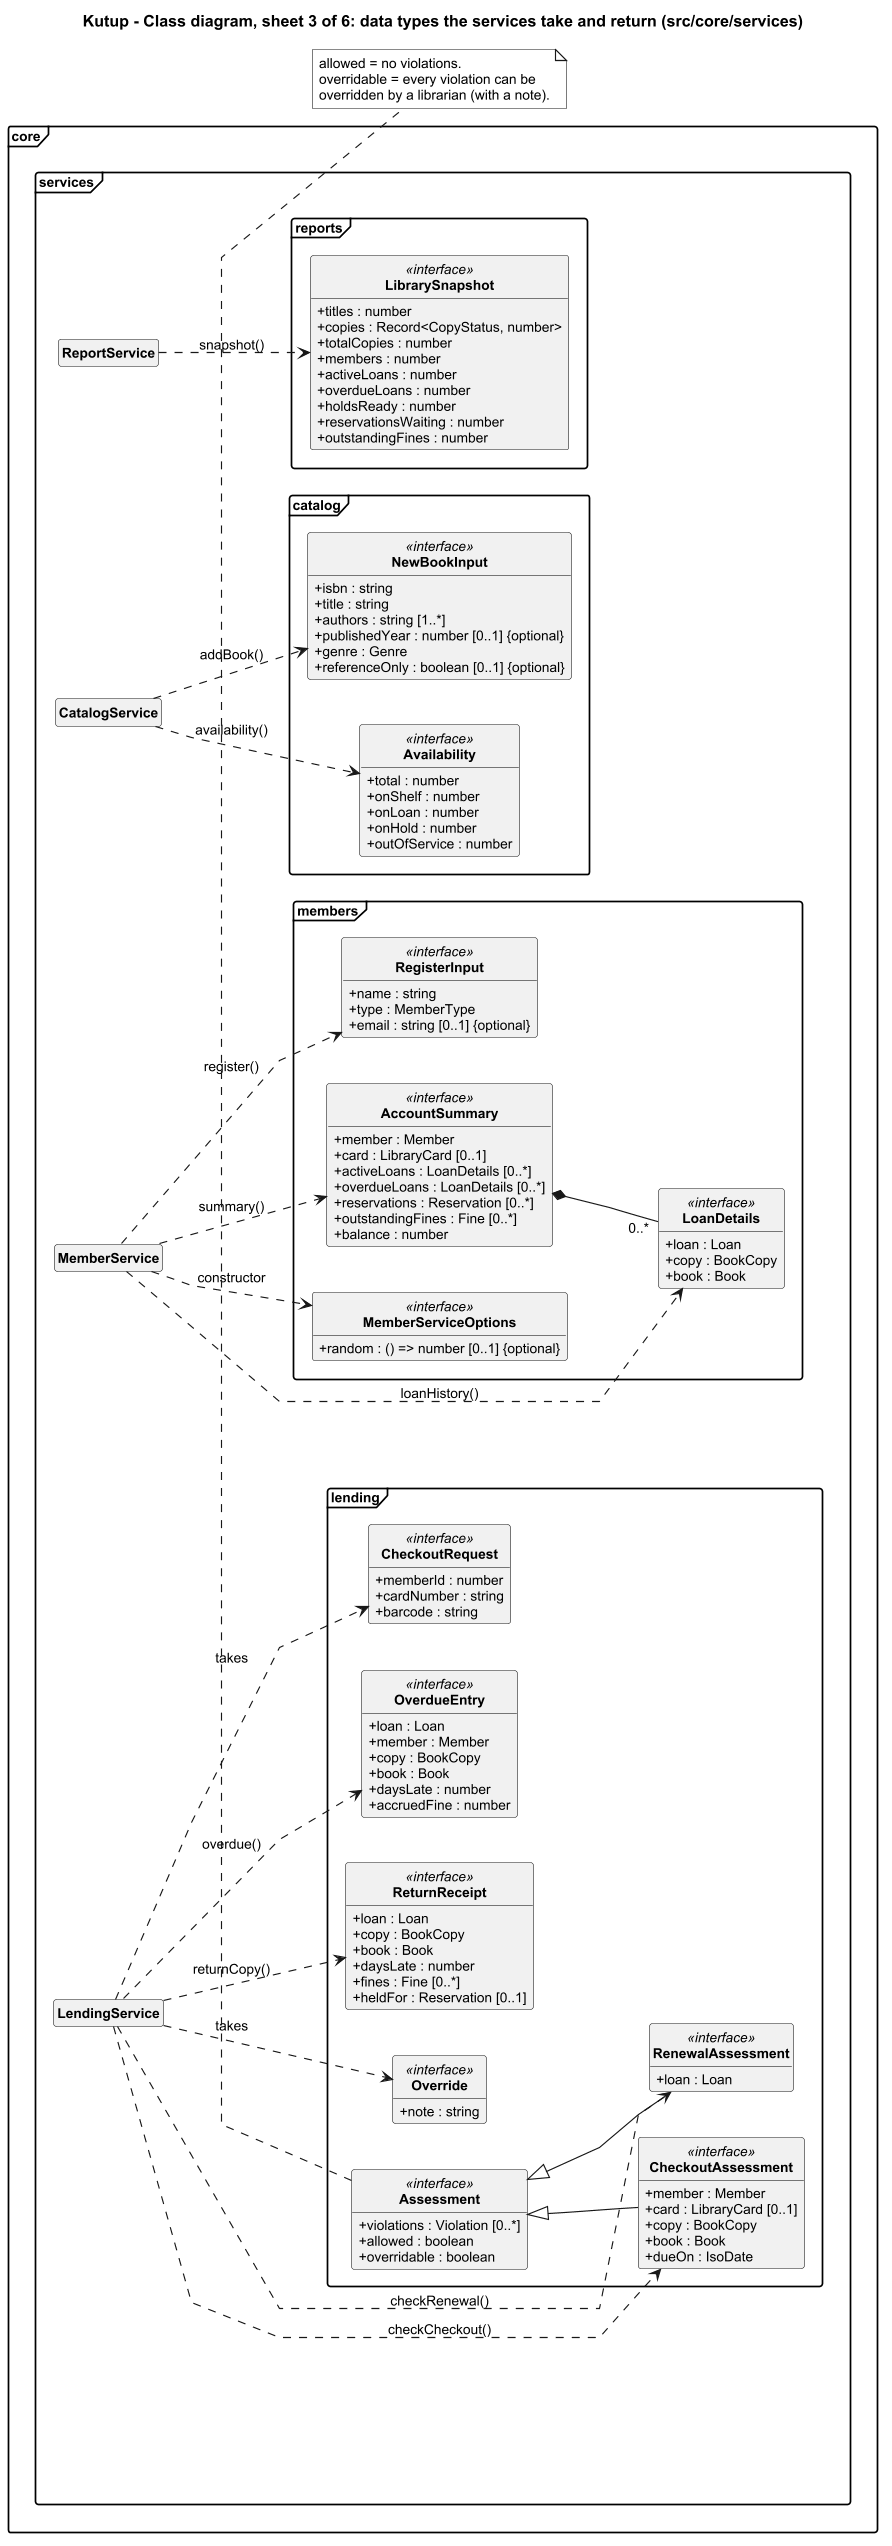

The diagram above was rendered by PlantUML. Its source (embedded in the PNG):
@startuml class-3-service-types
!include style.iuml
left to right direction
title Kutup - Class diagram, sheet 3 of 6: data types the services take and return (src/core/services)

package "core.services" {

  package "lending" {
    class CheckoutRequest <<interface>> {
      + memberId : number
      + cardNumber : string
      + barcode : string
    }

    class Override <<interface>> {
      + note : string
    }

    class Assessment <<interface>> {
      + violations : Violation [0..*]
      + allowed : boolean
      + overridable : boolean
    }

    class CheckoutAssessment <<interface>> {
      + member : Member
      + card : LibraryCard [0..1]
      + copy : BookCopy
      + book : Book
      + dueOn : IsoDate
    }

    class RenewalAssessment <<interface>> {
      + loan : Loan
    }

    class ReturnReceipt <<interface>> {
      + loan : Loan
      + copy : BookCopy
      + book : Book
      + daysLate : number
      + fines : Fine [0..*]
      + heldFor : Reservation [0..1]
    }

    class OverdueEntry <<interface>> {
      + loan : Loan
      + member : Member
      + copy : BookCopy
      + book : Book
      + daysLate : number
      + accruedFine : number
    }
  }

  package "members" {
    class RegisterInput <<interface>> {
      + name : string
      + type : MemberType
      + email : string [0..1] {optional}
    }

    class MemberServiceOptions <<interface>> {
      + random : () => number [0..1] {optional}
    }

    class LoanDetails <<interface>> {
      + loan : Loan
      + copy : BookCopy
      + book : Book
    }

    class AccountSummary <<interface>> {
      + member : Member
      + card : LibraryCard [0..1]
      + activeLoans : LoanDetails [0..*]
      + overdueLoans : LoanDetails [0..*]
      + reservations : Reservation [0..*]
      + outstandingFines : Fine [0..*]
      + balance : number
    }
  }

  package "catalog" {
    class NewBookInput <<interface>> {
      + isbn : string
      + title : string
      + authors : string [1..*]
      + publishedYear : number [0..1] {optional}
      + genre : Genre
      + referenceOnly : boolean [0..1] {optional}
    }

    class Availability <<interface>> {
      + total : number
      + onShelf : number
      + onLoan : number
      + onHold : number
      + outOfService : number
    }
  }

  package "reports" {
    class LibrarySnapshot <<interface>> {
      + titles : number
      + copies : Record<CopyStatus, number>
      + totalCopies : number
      + members : number
      + activeLoans : number
      + overdueLoans : number
      + holdsReady : number
      + reservationsWaiting : number
      + outstandingFines : number
    }
  }

  class LendingService
  class MemberService
  class CatalogService
  class ReportService
}

Assessment <|-- CheckoutAssessment
Assessment <|-- RenewalAssessment
AccountSummary *-- "0..*" LoanDetails

LendingService ..> CheckoutRequest : takes
LendingService ..> Override : takes
LendingService ..> CheckoutAssessment : checkCheckout()
LendingService ..> RenewalAssessment : checkRenewal()
LendingService ..> ReturnReceipt : returnCopy()
LendingService ..> OverdueEntry : overdue()
MemberService ..> RegisterInput : register()
MemberService ..> MemberServiceOptions : constructor
MemberService ..> AccountSummary : summary()
MemberService ..> LoanDetails : loanHistory()
CatalogService ..> NewBookInput : addBook()
CatalogService ..> Availability : availability()
ReportService ..> LibrarySnapshot : snapshot()

note bottom of Assessment
  allowed = no violations.
  overridable = every violation can be
  overridden by a librarian (with a note).
end note
@enduml